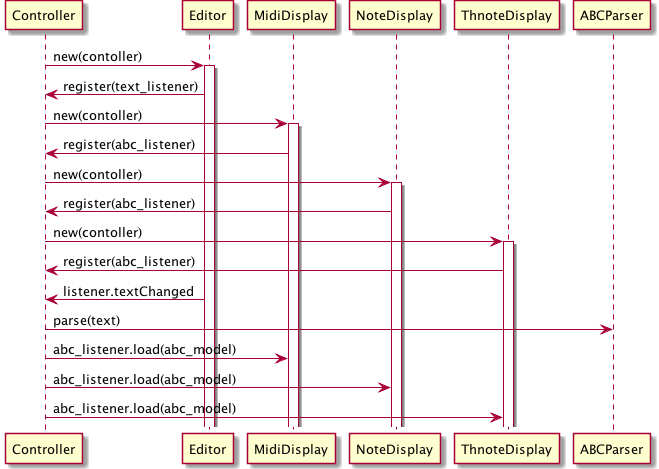

The diagram above was rendered by PlantUML. Its source (embedded in the PNG):
@startuml ../ZGEN_uml/zn_setup.png

Controller ->Editor : new(contoller)
activate Editor
Editor -> Controller : register(text_listener)

Controller ->MidiDisplay : new(contoller)
activate MidiDisplay
MidiDisplay -> Controller : register(abc_listener)

Controller ->NoteDisplay : new(contoller)
activate NoteDisplay
NoteDisplay -> Controller : register(abc_listener)

Controller ->ThnoteDisplay : new(contoller)
activate ThnoteDisplay
ThnoteDisplay -> Controller : register(abc_listener)

Editor -> Controller : listener.textChanged
Controller -> ABCParser : parse(text)
Controller -> MidiDisplay : abc_listener.load(abc_model)
Controller -> NoteDisplay : abc_listener.load(abc_model)
Controller -> ThnoteDisplay : abc_listener.load(abc_model)

@enduml